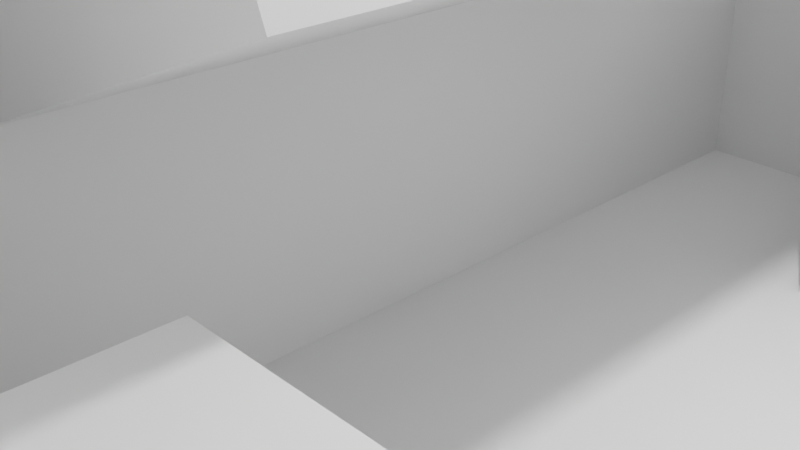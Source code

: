 # Source: Nigersaurus.blend  (saved by Blender 2.91.10; exported with 4.5.12 LTS)
import bpy
from mathutils import Matrix  # noqa: F401  (used for matrix-valued properties, if any)

bpy.ops.wm.read_factory_settings(use_empty=True)
scene = bpy.context.scene
scene.name = 'Scene'

# ---- collections
col_collection = bpy.data.collections.new('Collection'); scene.collection.children.link(col_collection)

# ---- world
world_world = bpy.data.worlds.new('World'); scene.world = world_world
world_world.use_nodes = True; world_world.node_tree.nodes.clear()
_N = world_world.node_tree.nodes; _L = world_world.node_tree.links
n0 = _N.new('ShaderNodeOutputWorld'); n0.name = 'World Output'; n0.location = (300, 300)
n1 = _N.new('ShaderNodeBackground'); n1.name = 'Background'; n1.location = (10, 300)
n1.inputs[0].default_value = (0.05088, 0.05088, 0.05088, 1.0)
_L.new(n1.outputs[0], n0.inputs[0])
n0.is_active_output = True
world_world.color = (0.05088, 0.05088, 0.05088)
world_world.use_sun_shadow = False
world_world.sun_shadow_jitter_overblur = 0.0

# ---- cameras
cam_camera = bpy.data.cameras.new('Camera')
cam_camera.clip_end = 100.0
cam_camera.ortho_scale = 7.314

# ---- lights
light_light = bpy.data.lights.new('Light', 'POINT')
light_light.transmission_factor = 0.0
light_light.energy = 1000.0
light_light.shadow_soft_size = 0.1
light_light.shadow_maximum_resolution = 0.006
light_light.use_absolute_resolution = True

# ---- meshes
me_w_rfel = bpy.data.meshes.new('Würfel')
me_w_rfel.from_pydata([(5.0, -3.0, 0.0), (5.0, -3.0, 5.0), (5.0, 1.0, 0.0), (5.0, 1.0, 5.0), (13.0, -3.0, 0.0), (13.0, -3.0, 5.0), (13.0, 1.0, 0.0), (13.0, 1.0, 5.0)], [], [(0, 1, 3, 2), (2, 3, 7, 6), (6, 7, 5, 4), (4, 5, 1, 0), (2, 6, 4, 0), (7, 3, 1, 5)])
_uv = me_w_rfel.uv_layers.new(name='UV-Map')
_uv.uv.foreach_set('vector', [0.09375, 0.2891, 0.09375, 0.3281, 0.0625, 0.3281, 0.0625, 0.2891, 0.0625, 0.2891, 0.0625, 0.3281, 0.0, 0.3281, 0.0, 0.2891, 0.1875, 0.2891, 0.1875, 0.3281, 0.1562, 0.3281, 0.1562, 0.2891, 0.1562, 0.2891, 0.1562, 0.3281, 0.09375, 0.3281, 0.09375, 0.2891, 0.09375, 0.3281, 0.09375, 0.3906, 0.125, 0.3906, 0.125, 0.3281, 0.0625, 0.3906, 0.0625, 0.3281, 0.09375, 0.3281, 0.09375, 0.3906])
me_w_rfel.use_remesh_fix_poles = True
me_w_rfel.use_remesh_preserve_attributes = False
me_w_rfel.use_mirror_vertex_groups = False
me_w_rfel.update()
me_w_rfel_001 = bpy.data.meshes.new('Würfel.001')
me_w_rfel_001.from_pydata([(4.0, -5.0, 0.0), (4.0, -5.0, 1.0), (4.0, 1.0, 0.0), (4.0, 1.0, 1.0), (10.0, -5.0, 0.0), (10.0, -5.0, 1.0), (10.0, 1.0, 0.0), (10.0, 1.0, 1.0)], [], [(0, 1, 3, 2), (2, 3, 7, 6), (6, 7, 5, 4), (4, 5, 1, 0), (2, 6, 4, 0), (7, 3, 1, 5)])
_uv = me_w_rfel_001.uv_layers.new(name='UV-Map')
_uv.uv.foreach_set('vector', [0.3906, 0.4141, 0.3906, 0.4219, 0.3438, 0.4219, 0.3438, 0.4141, 0.3438, 0.4141, 0.3438, 0.4219, 0.2969, 0.4219, 0.2969, 0.4141, 0.4844, 0.4141, 0.4844, 0.4219, 0.4375, 0.4219, 0.4375, 0.4141, 0.4375, 0.4141, 0.4375, 0.4219, 0.3906, 0.4219, 0.3906, 0.4141, 0.3906, 0.4219, 0.3906, 0.4688, 0.4375, 0.4688, 0.4375, 0.4219, 0.3438, 0.4688, 0.3438, 0.4219, 0.3906, 0.4219, 0.3906, 0.4688])
me_w_rfel_001.use_remesh_fix_poles = True
me_w_rfel_001.use_remesh_preserve_attributes = False
me_w_rfel_001.use_mirror_vertex_groups = False
me_w_rfel_001.update()
me_w_rfel_002 = bpy.data.meshes.new('Würfel.002')
me_w_rfel_002.from_pydata([(5.0, -5.0, 0.0), (5.0, -5.0, 2.0), (5.0, 1.0, 0.0), (5.0, 1.0, 2.0), (11.0, -5.0, 0.0), (11.0, -5.0, 2.0), (11.0, 1.0, 0.0), (11.0, 1.0, 2.0)], [], [(0, 1, 3, 2), (2, 3, 7, 6), (6, 7, 5, 4), (4, 5, 1, 0), (2, 6, 4, 0), (7, 3, 1, 5)])
_uv = me_w_rfel_002.uv_layers.new(name='UV-Map')
_uv.uv.foreach_set('vector', [0.3438, 0.6406, 0.3438, 0.6562, 0.2969, 0.6562, 0.2969, 0.6406, 0.2969, 0.6406, 0.2969, 0.6562, 0.25, 0.6562, 0.25, 0.6406, 0.4375, 0.6406, 0.4375, 0.6562, 0.3906, 0.6562, 0.3906, 0.6406, 0.3906, 0.6406, 0.3906, 0.6562, 0.3438, 0.6562, 0.3438, 0.6406, 0.3438, 0.6562, 0.3438, 0.7031, 0.3906, 0.7031, 0.3906, 0.6562, 0.2969, 0.7031, 0.2969, 0.6562, 0.3438, 0.6562, 0.3438, 0.7031])
me_w_rfel_002.use_remesh_fix_poles = True
me_w_rfel_002.use_remesh_preserve_attributes = False
me_w_rfel_002.use_mirror_vertex_groups = False
me_w_rfel_002.update()
me_w_rfel_003 = bpy.data.meshes.new('Würfel.003')
me_w_rfel_003.from_pydata([(2.0, -3.0, -1.0), (2.0, -3.0, 4.0), (2.0, 1.0, -1.0), (2.0, 1.0, 4.0), (13.0, -3.0, -1.0), (13.0, -3.0, 4.0), (13.0, 1.0, -1.0), (13.0, 1.0, 4.0)], [], [(0, 1, 3, 2), (2, 3, 7, 6), (6, 7, 5, 4), (4, 5, 1, 0), (2, 6, 4, 0), (7, 3, 1, 5)])
_uv = me_w_rfel_003.uv_layers.new(name='UV-Map')
_uv.uv.foreach_set('vector', [0.625, 0.3672, 0.625, 0.4062, 0.5938, 0.4062, 0.5938, 0.3672, 0.5938, 0.3672, 0.5938, 0.4062, 0.5078, 0.4062, 0.5078, 0.3672, 0.7422, 0.3672, 0.7422, 0.4062, 0.7109, 0.4062, 0.7109, 0.3672, 0.7109, 0.3672, 0.7109, 0.4062, 0.625, 0.4062, 0.625, 0.3672, 0.625, 0.4062, 0.625, 0.4922, 0.6562, 0.4922, 0.6562, 0.4062, 0.5938, 0.4922, 0.5938, 0.4062, 0.625, 0.4062, 0.625, 0.4922])
me_w_rfel_003.use_remesh_fix_poles = True
me_w_rfel_003.use_remesh_preserve_attributes = False
me_w_rfel_003.use_mirror_vertex_groups = False
me_w_rfel_003.update()
me_w_rfel_004 = bpy.data.meshes.new('Würfel.004')
me_w_rfel_004.from_pydata([(0.0, -4.0, -1.0), (0.0, -4.0, 4.0), (0.0, 2.0, -1.0), (0.0, 2.0, 4.0), (11.0, -4.0, -1.0), (11.0, -4.0, 4.0), (11.0, 2.0, -1.0), (11.0, 2.0, 4.0)], [], [(0, 1, 3, 2), (2, 3, 7, 6), (6, 7, 5, 4), (4, 5, 1, 0), (2, 6, 4, 0), (7, 3, 1, 5)])
_uv = me_w_rfel_004.uv_layers.new(name='UV-Map')
_uv.uv.foreach_set('vector', [0.1328, 0.3906, 0.1328, 0.4297, 0.08594, 0.4297, 0.08594, 0.3906, 0.08594, 0.3906, 0.08594, 0.4297, 0.0, 0.4297, 0.0, 0.3906, 0.2656, 0.3906, 0.2656, 0.4297, 0.2188, 0.4297, 0.2188, 0.3906, 0.2188, 0.3906, 0.2188, 0.4297, 0.1328, 0.4297, 0.1328, 0.3906, 0.1328, 0.4297, 0.1328, 0.5156, 0.1797, 0.5156, 0.1797, 0.4297, 0.08594, 0.5156, 0.08594, 0.4297, 0.1328, 0.4297, 0.1328, 0.5156])
me_w_rfel_004.use_remesh_fix_poles = True
me_w_rfel_004.use_remesh_preserve_attributes = False
me_w_rfel_004.use_mirror_vertex_groups = False
me_w_rfel_004.update()
me_w_rfel_005 = bpy.data.meshes.new('Würfel.005')
me_w_rfel_005.from_pydata([(0.0, -5.0, -2.0), (0.0, -5.0, 5.0), (0.0, 3.0, -2.0), (0.0, 3.0, 5.0), (11.0, -5.0, -2.0), (11.0, -5.0, 5.0), (11.0, 3.0, -2.0), (11.0, 3.0, 5.0)], [], [(0, 1, 3, 2), (2, 3, 7, 6), (6, 7, 5, 4), (4, 5, 1, 0), (2, 6, 4, 0), (7, 3, 1, 5)])
_uv = me_w_rfel_005.uv_layers.new(name='UV-Map')
_uv.uv.foreach_set('vector', [0.6172, 0.5625, 0.6172, 0.6172, 0.5547, 0.6172, 0.5547, 0.5625, 0.5547, 0.5625, 0.5547, 0.6172, 0.4688, 0.6172, 0.4688, 0.5625, 0.7656, 0.5625, 0.7656, 0.6172, 0.7031, 0.6172, 0.7031, 0.5625, 0.7031, 0.5625, 0.7031, 0.6172, 0.6172, 0.6172, 0.6172, 0.5625, 0.6172, 0.6172, 0.6172, 0.7031, 0.6797, 0.7031, 0.6797, 0.6172, 0.5547, 0.7031, 0.5547, 0.6172, 0.6172, 0.6172, 0.6172, 0.7031])
me_w_rfel_005.use_remesh_fix_poles = True
me_w_rfel_005.use_remesh_preserve_attributes = False
me_w_rfel_005.use_mirror_vertex_groups = False
me_w_rfel_005.update()
me_w_rfel_006 = bpy.data.meshes.new('Würfel.006')
me_w_rfel_006.from_pydata([(0.0, -8.0, -11.0), (0.0, -8.0, 1.0), (0.0, 6.0, -11.0), (0.0, 6.0, 1.0), (26.0, -8.0, -11.0), (26.0, -8.0, 1.0), (26.0, 6.0, -11.0), (26.0, 6.0, 1.0)], [], [(0, 1, 3, 2), (2, 3, 7, 6), (6, 7, 5, 4), (4, 5, 1, 0), (2, 6, 4, 0), (7, 3, 1, 5)])
_uv = me_w_rfel_006.uv_layers.new(name='UV-Map')
_uv.uv.foreach_set('vector', [0.3125, 0.7031, 0.3125, 0.7969, 0.2031, 0.7969, 0.2031, 0.7031, 0.2031, 0.7031, 0.2031, 0.7969, 0.0, 0.7969, 0.0, 0.7031, 0.625, 0.7031, 0.625, 0.7969, 0.5156, 0.7969, 0.5156, 0.7031, 0.5156, 0.7031, 0.5156, 0.7969, 0.3125, 0.7969, 0.3125, 0.7031, 0.3125, 0.7969, 0.3125, 1.0, 0.4219, 1.0, 0.4219, 0.7969, 0.2031, 1.0, 0.2031, 0.7969, 0.3125, 0.7969, 0.3125, 1.0])
me_w_rfel_006.use_remesh_fix_poles = True
me_w_rfel_006.use_remesh_preserve_attributes = False
me_w_rfel_006.use_mirror_vertex_groups = False
me_w_rfel_006.update()
me_w_rfel_007 = bpy.data.meshes.new('Würfel.007')
me_w_rfel_007.from_pydata([(-10.0, -5.0, -8.0), (-10.0, -5.0, 0.0), (-10.0, 3.0, -8.0), (-10.0, 3.0, 0.0), (6.0, -5.0, -8.0), (6.0, -5.0, 0.0), (6.0, 3.0, -8.0), (6.0, 3.0, 0.0)], [], [(0, 1, 3, 2), (2, 3, 7, 6), (6, 7, 5, 4), (4, 5, 1, 0), (2, 6, 4, 0), (7, 3, 1, 5)])
_uv = me_w_rfel_007.uv_layers.new(name='UV-Map')
_uv.uv.foreach_set('vector', [0.1875, 0.5156, 0.1875, 0.5781, 0.125, 0.5781, 0.125, 0.5156, 0.125, 0.5156, 0.125, 0.5781, 0.0, 0.5781, 0.0, 0.5156, 0.375, 0.5156, 0.375, 0.5781, 0.3125, 0.5781, 0.3125, 0.5156, 0.3125, 0.5156, 0.3125, 0.5781, 0.1875, 0.5781, 0.1875, 0.5156, 0.1875, 0.5781, 0.1875, 0.7031, 0.25, 0.7031, 0.25, 0.5781, 0.125, 0.7031, 0.125, 0.5781, 0.1875, 0.5781, 0.1875, 0.7031])
me_w_rfel_007.use_remesh_fix_poles = True
me_w_rfel_007.use_remesh_preserve_attributes = False
me_w_rfel_007.use_mirror_vertex_groups = False
me_w_rfel_007.update()
me_w_rfel_008 = bpy.data.meshes.new('Würfel.008')
me_w_rfel_008.from_pydata([(-22.0, -4.0, -7.0), (-22.0, -4.0, -1.0), (-22.0, 2.0, -7.0), (-22.0, 2.0, -1.0), (-6.0, -4.0, -7.0), (-6.0, -4.0, -1.0), (-6.0, 2.0, -7.0), (-6.0, 2.0, -1.0)], [], [(0, 1, 3, 2), (2, 3, 7, 6), (6, 7, 5, 4), (4, 5, 1, 0), (2, 6, 4, 0), (7, 3, 1, 5)])
_uv = me_w_rfel_008.uv_layers.new(name='UV-Map')
_uv.uv.foreach_set('vector', [0.4219, 0.4688, 0.4219, 0.5156, 0.375, 0.5156, 0.375, 0.4688, 0.375, 0.4688, 0.375, 0.5156, 0.25, 0.5156, 0.25, 0.4688, 0.5938, 0.4688, 0.5938, 0.5156, 0.5469, 0.5156, 0.5469, 0.4688, 0.5469, 0.4688, 0.5469, 0.5156, 0.4219, 0.5156, 0.4219, 0.4688, 0.4219, 0.5156, 0.4219, 0.6406, 0.4688, 0.6406, 0.4688, 0.5156, 0.375, 0.6406, 0.375, 0.5156, 0.4219, 0.5156, 0.4219, 0.6406])
me_w_rfel_008.use_remesh_fix_poles = True
me_w_rfel_008.use_remesh_preserve_attributes = False
me_w_rfel_008.use_mirror_vertex_groups = False
me_w_rfel_008.update()
me_w_rfel_009 = bpy.data.meshes.new('Würfel.009')
me_w_rfel_009.from_pydata([(-33.0, -3.0, -6.0), (-33.0, -3.0, -2.0), (-33.0, 1.0, -6.0), (-33.0, 1.0, -2.0), (-17.0, -3.0, -6.0), (-17.0, -3.0, -2.0), (-17.0, 1.0, -6.0), (-17.0, 1.0, -2.0)], [], [(0, 1, 3, 2), (2, 3, 7, 6), (6, 7, 5, 4), (4, 5, 1, 0), (2, 6, 4, 0), (7, 3, 1, 5)])
_uv = me_w_rfel_009.uv_layers.new(name='UV-Map')
_uv.uv.foreach_set('vector', [0.5781, 0.8438, 0.5781, 0.875, 0.5469, 0.875, 0.5469, 0.8438, 0.5469, 0.8438, 0.5469, 0.875, 0.4219, 0.875, 0.4219, 0.8438, 0.7344, 0.8438, 0.7344, 0.875, 0.7031, 0.875, 0.7031, 0.8438, 0.7031, 0.8438, 0.7031, 0.875, 0.5781, 0.875, 0.5781, 0.8438, 0.5781, 0.875, 0.5781, 1.0, 0.6094, 1.0, 0.6094, 0.875, 0.5469, 1.0, 0.5469, 0.875, 0.5781, 0.875, 0.5781, 1.0])
me_w_rfel_009.use_remesh_fix_poles = True
me_w_rfel_009.use_remesh_preserve_attributes = False
me_w_rfel_009.use_mirror_vertex_groups = False
me_w_rfel_009.update()
me_w_rfel_010 = bpy.data.meshes.new('Würfel.010')
me_w_rfel_010.from_pydata([(-41.0, -2.0, -5.0), (-41.0, -2.0, -3.0), (-41.0, 0.0, -5.0), (-41.0, 0.0, -3.0), (-28.0, -2.0, -5.0), (-28.0, -2.0, -3.0), (-28.0, 0.0, -5.0), (-28.0, 0.0, -3.0)], [], [(0, 1, 3, 2), (2, 3, 7, 6), (6, 7, 5, 4), (4, 5, 1, 0), (2, 6, 4, 0), (7, 3, 1, 5)])
_uv = me_w_rfel_010.uv_layers.new(name='UV-Map')
_uv.uv.foreach_set('vector', [0.2812, 0.3516, 0.2812, 0.3672, 0.2656, 0.3672, 0.2656, 0.3516, 0.2656, 0.3516, 0.2656, 0.3672, 0.1641, 0.3672, 0.1641, 0.3516, 0.3984, 0.3516, 0.3984, 0.3672, 0.3828, 0.3672, 0.3828, 0.3516, 0.3828, 0.3516, 0.3828, 0.3672, 0.2812, 0.3672, 0.2812, 0.3516, 0.2812, 0.3672, 0.2812, 0.4688, 0.2969, 0.4688, 0.2969, 0.3672, 0.2656, 0.4688, 0.2656, 0.3672, 0.2812, 0.3672, 0.2812, 0.4688])
me_w_rfel_010.use_remesh_fix_poles = True
me_w_rfel_010.use_remesh_preserve_attributes = False
me_w_rfel_010.use_mirror_vertex_groups = False
me_w_rfel_010.update()
me_w_rfel_011 = bpy.data.meshes.new('Würfel.011')
me_w_rfel_011.from_pydata([(-4.0, -3.0, 0.0), (-4.0, -3.0, 13.0), (-4.0, 1.0, 0.0), (-4.0, 1.0, 13.0), (1.0, -3.0, 0.0), (1.0, -3.0, 13.0), (1.0, 1.0, 0.0), (1.0, 1.0, 13.0)], [], [(0, 1, 3, 2), (2, 3, 7, 6), (6, 7, 5, 4), (4, 5, 1, 0), (2, 6, 4, 0), (7, 3, 1, 5)])
_uv = me_w_rfel_011.uv_layers.new(name='UV-Map')
_uv.uv.foreach_set('vector', [0.625, 0.2266, 0.625, 0.3281, 0.5938, 0.3281, 0.5938, 0.2266, 0.5938, 0.2266, 0.5938, 0.3281, 0.5547, 0.3281, 0.5547, 0.2266, 0.6953, 0.2266, 0.6953, 0.3281, 0.6641, 0.3281, 0.6641, 0.2266, 0.6641, 0.2266, 0.6641, 0.3281, 0.625, 0.3281, 0.625, 0.2266, 0.625, 0.3281, 0.625, 0.3672, 0.6562, 0.3672, 0.6562, 0.3281, 0.5938, 0.3672, 0.5938, 0.3281, 0.625, 0.3281, 0.625, 0.3672])
me_w_rfel_011.use_remesh_fix_poles = True
me_w_rfel_011.use_remesh_preserve_attributes = False
me_w_rfel_011.use_mirror_vertex_groups = False
me_w_rfel_011.update()
me_w_rfel_012 = bpy.data.meshes.new('Würfel.012')
me_w_rfel_012.from_pydata([(-4.0, -3.0, 0.0), (-4.0, -3.0, 17.0), (-4.0, 1.0, 0.0), (-4.0, 1.0, 17.0), (2.0, -3.0, 0.0), (2.0, -3.0, 17.0), (2.0, 1.0, 0.0), (2.0, 1.0, 17.0)], [], [(0, 1, 3, 2), (2, 3, 7, 6), (6, 7, 5, 4), (4, 5, 1, 0), (2, 6, 4, 0), (7, 3, 1, 5)])
_uv = me_w_rfel_012.uv_layers.new(name='UV-Map')
_uv.uv.foreach_set('vector', [0.4766, 0.2344, 0.4766, 0.3672, 0.4453, 0.3672, 0.4453, 0.2344, 0.4453, 0.2344, 0.4453, 0.3672, 0.3984, 0.3672, 0.3984, 0.2344, 0.5547, 0.2344, 0.5547, 0.3672, 0.5234, 0.3672, 0.5234, 0.2344, 0.5234, 0.2344, 0.5234, 0.3672, 0.4766, 0.3672, 0.4766, 0.2344, 0.4766, 0.3672, 0.4766, 0.4141, 0.5078, 0.4141, 0.5078, 0.3672, 0.4453, 0.4141, 0.4453, 0.3672, 0.4766, 0.3672, 0.4766, 0.4141])
me_w_rfel_012.use_remesh_fix_poles = True
me_w_rfel_012.use_remesh_preserve_attributes = False
me_w_rfel_012.use_mirror_vertex_groups = False
me_w_rfel_012.update()
me_w_rfel_013 = bpy.data.meshes.new('Würfel.013')
me_w_rfel_013.from_pydata([(-4.0, -3.0, 0.0), (-4.0, -3.0, 17.0), (-4.0, 1.0, 0.0), (-4.0, 1.0, 17.0), (2.0, -3.0, 0.0), (2.0, -3.0, 17.0), (2.0, 1.0, 0.0), (2.0, 1.0, 17.0)], [], [(0, 1, 3, 2), (2, 3, 7, 6), (6, 7, 5, 4), (4, 5, 1, 0), (2, 6, 4, 0), (7, 3, 1, 5)])
_uv = me_w_rfel_013.uv_layers.new(name='UV-Map')
_uv.uv.foreach_set('vector', [0.07812, 0.8203, 0.07812, 0.9531, 0.04688, 0.9531, 0.04688, 0.8203, 0.04688, 0.8203, 0.04688, 0.9531, 0.0, 0.9531, 0.0, 0.8203, 0.1562, 0.8203, 0.1562, 0.9531, 0.125, 0.9531, 0.125, 0.8203, 0.125, 0.8203, 0.125, 0.9531, 0.07812, 0.9531, 0.07812, 0.8203, 0.07812, 0.9531, 0.07812, 1.0, 0.1094, 1.0, 0.1094, 0.9531, 0.04688, 1.0, 0.04688, 0.9531, 0.07812, 0.9531, 0.07812, 1.0])
me_w_rfel_013.use_remesh_fix_poles = True
me_w_rfel_013.use_remesh_preserve_attributes = False
me_w_rfel_013.use_mirror_vertex_groups = False
me_w_rfel_013.update()
me_w_rfel_014 = bpy.data.meshes.new('Würfel.014')
me_w_rfel_014.from_pydata([(-4.0, -3.0, 0.0), (-4.0, -3.0, 13.0), (-4.0, 1.0, 0.0), (-4.0, 1.0, 13.0), (1.0, -3.0, 0.0), (1.0, -3.0, 13.0), (1.0, 1.0, 0.0), (1.0, 1.0, 13.0)], [], [(0, 1, 3, 2), (2, 3, 7, 6), (6, 7, 5, 4), (4, 5, 1, 0), (2, 6, 4, 0), (7, 3, 1, 5)])
_uv = me_w_rfel_014.uv_layers.new(name='UV-Map')
_uv.uv.foreach_set('vector', [0.6953, 0.7031, 0.6953, 0.8047, 0.6641, 0.8047, 0.6641, 0.7031, 0.6641, 0.7031, 0.6641, 0.8047, 0.625, 0.8047, 0.625, 0.7031, 0.7656, 0.7031, 0.7656, 0.8047, 0.7344, 0.8047, 0.7344, 0.7031, 0.7344, 0.7031, 0.7344, 0.8047, 0.6953, 0.8047, 0.6953, 0.7031, 0.6953, 0.8047, 0.6953, 0.8438, 0.7266, 0.8438, 0.7266, 0.8047, 0.6641, 0.8438, 0.6641, 0.8047, 0.6953, 0.8047, 0.6953, 0.8438])
me_w_rfel_014.use_remesh_fix_poles = True
me_w_rfel_014.use_remesh_preserve_attributes = False
me_w_rfel_014.use_mirror_vertex_groups = False
me_w_rfel_014.update()
me_w_rfel_015 = bpy.data.meshes.new('Würfel.015')
me_w_rfel_015.from_pydata([(-2.0, -1.0, 0.0), (-2.0, -1.0, 2.0), (-2.0, 3.0, 0.0), (-2.0, 3.0, 2.0), (1.0, -1.0, 0.0), (1.0, -1.0, 2.0), (1.0, 3.0, 0.0), (1.0, 3.0, 2.0)], [], [(0, 1, 3, 2), (2, 3, 7, 6), (6, 7, 5, 4), (4, 5, 1, 0), (2, 6, 4, 0), (7, 3, 1, 5)])
_uv = me_w_rfel_015.uv_layers.new(name='UV-Map')
_uv.uv.foreach_set('vector', [0.4453, 0.6641, 0.4453, 0.6797, 0.4141, 0.6797, 0.4141, 0.6641, 0.4141, 0.6641, 0.4141, 0.6797, 0.3906, 0.6797, 0.3906, 0.6641, 0.5, 0.6641, 0.5, 0.6797, 0.4688, 0.6797, 0.4688, 0.6641, 0.4688, 0.6641, 0.4688, 0.6797, 0.4453, 0.6797, 0.4453, 0.6641, 0.4453, 0.6797, 0.4453, 0.7031, 0.4766, 0.7031, 0.4766, 0.6797, 0.4141, 0.7031, 0.4141, 0.6797, 0.4453, 0.6797, 0.4453, 0.7031])
me_w_rfel_015.use_remesh_fix_poles = True
me_w_rfel_015.use_remesh_preserve_attributes = False
me_w_rfel_015.use_mirror_vertex_groups = False
me_w_rfel_015.update()
me_w_rfel_016 = bpy.data.meshes.new('Würfel.016')
me_w_rfel_016.from_pydata([(-3.0, -1.0, 0.0), (-3.0, -1.0, 2.0), (-3.0, 3.0, 0.0), (-3.0, 3.0, 2.0), (1.0, -1.0, 0.0), (1.0, -1.0, 2.0), (1.0, 3.0, 0.0), (1.0, 3.0, 2.0)], [], [(0, 1, 3, 2), (2, 3, 7, 6), (6, 7, 5, 4), (4, 5, 1, 0), (2, 6, 4, 0), (7, 3, 1, 5)])
_uv = me_w_rfel_016.uv_layers.new(name='UV-Map')
_uv.uv.foreach_set('vector', [0.0625, 0.6094, 0.0625, 0.625, 0.03125, 0.625, 0.03125, 0.6094, 0.03125, 0.6094, 0.03125, 0.625, 0.0, 0.625, 0.0, 0.6094, 0.125, 0.6094, 0.125, 0.625, 0.09375, 0.625, 0.09375, 0.6094, 0.09375, 0.6094, 0.09375, 0.625, 0.0625, 0.625, 0.0625, 0.6094, 0.0625, 0.625, 0.0625, 0.6562, 0.09375, 0.6562, 0.09375, 0.625, 0.03125, 0.6562, 0.03125, 0.625, 0.0625, 0.625, 0.0625, 0.6562])
me_w_rfel_016.use_remesh_fix_poles = True
me_w_rfel_016.use_remesh_preserve_attributes = False
me_w_rfel_016.use_mirror_vertex_groups = False
me_w_rfel_016.update()
me_w_rfel_017 = bpy.data.meshes.new('Würfel.017')
me_w_rfel_017.from_pydata([(-3.0, -1.0, 0.0), (-3.0, -1.0, 2.0), (-3.0, 3.0, 0.0), (-3.0, 3.0, 2.0), (1.0, -1.0, 0.0), (1.0, -1.0, 2.0), (1.0, 3.0, 0.0), (1.0, 3.0, 2.0)], [], [(0, 1, 3, 2), (2, 3, 7, 6), (6, 7, 5, 4), (4, 5, 1, 0), (2, 6, 4, 0), (7, 3, 1, 5)])
_uv = me_w_rfel_017.uv_layers.new(name='UV-Map')
_uv.uv.foreach_set('vector', [0.0625, 0.6562, 0.0625, 0.6719, 0.03125, 0.6719, 0.03125, 0.6562, 0.03125, 0.6562, 0.03125, 0.6719, 0.0, 0.6719, 0.0, 0.6562, 0.125, 0.6562, 0.125, 0.6719, 0.09375, 0.6719, 0.09375, 0.6562, 0.09375, 0.6562, 0.09375, 0.6719, 0.0625, 0.6719, 0.0625, 0.6562, 0.0625, 0.6719, 0.0625, 0.7031, 0.09375, 0.7031, 0.09375, 0.6719, 0.03125, 0.7031, 0.03125, 0.6719, 0.0625, 0.6719, 0.0625, 0.7031])
me_w_rfel_017.use_remesh_fix_poles = True
me_w_rfel_017.use_remesh_preserve_attributes = False
me_w_rfel_017.use_mirror_vertex_groups = False
me_w_rfel_017.update()
me_w_rfel_018 = bpy.data.meshes.new('Würfel.018')
me_w_rfel_018.from_pydata([(-2.0, -1.0, 0.0), (-2.0, -1.0, 2.0), (-2.0, 3.0, 0.0), (-2.0, 3.0, 2.0), (1.0, -1.0, 0.0), (1.0, -1.0, 2.0), (1.0, 3.0, 0.0), (1.0, 3.0, 2.0)], [], [(0, 1, 3, 2), (2, 3, 7, 6), (6, 7, 5, 4), (4, 5, 1, 0), (2, 6, 4, 0), (7, 3, 1, 5)])
_uv = me_w_rfel_018.uv_layers.new(name='UV-Map')
_uv.uv.foreach_set('vector', [0.3047, 0.6016, 0.3047, 0.6172, 0.2734, 0.6172, 0.2734, 0.6016, 0.2734, 0.6016, 0.2734, 0.6172, 0.25, 0.6172, 0.25, 0.6016, 0.3594, 0.6016, 0.3594, 0.6172, 0.3281, 0.6172, 0.3281, 0.6016, 0.3281, 0.6016, 0.3281, 0.6172, 0.3047, 0.6172, 0.3047, 0.6016, 0.3047, 0.6172, 0.3047, 0.6406, 0.3359, 0.6406, 0.3359, 0.6172, 0.2734, 0.6406, 0.2734, 0.6172, 0.3047, 0.6172, 0.3047, 0.6406])
me_w_rfel_018.use_remesh_fix_poles = True
me_w_rfel_018.use_remesh_preserve_attributes = False
me_w_rfel_018.use_mirror_vertex_groups = False
me_w_rfel_018.update()

# ---- objects
ob_cube_001 = bpy.data.objects.new('cube.001', me_w_rfel)
ob_cube_002 = bpy.data.objects.new('cube.002', me_w_rfel_001)
ob_cube_003 = bpy.data.objects.new('cube.003', me_w_rfel_002)
ob_cube_004 = bpy.data.objects.new('cube.004', me_w_rfel_003)
ob_cube_005 = bpy.data.objects.new('cube.005', me_w_rfel_004)
ob_cube_006 = bpy.data.objects.new('cube.006', me_w_rfel_005)
ob_cube_007 = bpy.data.objects.new('cube.007', me_w_rfel_006)
ob_cube_008 = bpy.data.objects.new('cube.008', me_w_rfel_007)
ob_cube_009 = bpy.data.objects.new('cube.009', me_w_rfel_008)
ob_cube_010 = bpy.data.objects.new('cube.010', me_w_rfel_009)
ob_cube_011 = bpy.data.objects.new('cube.011', me_w_rfel_010)
ob_cube_012 = bpy.data.objects.new('cube.012', me_w_rfel_011)
ob_cube_013 = bpy.data.objects.new('cube.013', me_w_rfel_012)
ob_cube_014 = bpy.data.objects.new('cube.014', me_w_rfel_013)
ob_cube_015 = bpy.data.objects.new('cube.015', me_w_rfel_014)
ob_cube_016 = bpy.data.objects.new('cube.016', me_w_rfel_015)
ob_cube_017 = bpy.data.objects.new('cube.017', me_w_rfel_016)
ob_cube_018 = bpy.data.objects.new('cube.018', me_w_rfel_017)
ob_cube = bpy.data.objects.new('cube', me_w_rfel_018)
ob_light = bpy.data.objects.new('Light', light_light)
ob_camera = bpy.data.objects.new('Camera', cam_camera)

# ---- transforms, parenting, visibility, modifiers, constraints
ob_cube_001.location = (0.8804, 35.17, 6.56)
ob_cube_001.rotation_euler = (0.0, -0.3927, -1.571)
ob_cube_001.scale = (0.8791, 0.8791, 0.8791)
ob_cube_001.lineart.crease_threshold = 0.0
ob_cube_002.location = (1.709, 34.81, 4.58)
ob_cube_002.rotation_euler = (0.0, -0.7854, -1.571)
ob_cube_002.scale = (0.821, 0.821, 0.821)
ob_cube_002.lineart.crease_threshold = 0.0
ob_cube_003.location = (1.709, 35.92, 4.592)
ob_cube_003.rotation_euler = (0.0, -0.7854, -1.571)
ob_cube_003.scale = (0.821, 0.821, 0.821)
ob_cube_003.lineart.crease_threshold = 0.0
ob_cube_004.location = (0.8245, 29.47, 11.12)
ob_cube_004.rotation_euler = (0.0, 0.1742, -1.571)
ob_cube_004.scale = (0.7863, 0.7863, 0.7863)
ob_cube_004.lineart.crease_threshold = 0.0
ob_cube_005.location = (0.884, 20.94, 9.309)
ob_cube_005.rotation_euler = (0.0, -0.1917, -1.571)
ob_cube_005.scale = (0.821, 0.821, 0.821)
ob_cube_005.lineart.crease_threshold = 0.0
ob_cube_006.location = (0.8821, 13.64, 10.34)
ob_cube_006.rotation_euler = (0.0, -0.3927, -1.571)
ob_cube_006.scale = (0.821, 0.821, 0.821)
ob_cube_006.lineart.crease_threshold = 0.0
ob_cube_007.location = (0.8804, 7.898, 17.3)
ob_cube_007.rotation_euler = (0.0, -0.0, -1.571)
ob_cube_007.scale = (0.821, 0.821, 0.821)
ob_cube_007.lineart.crease_threshold = 0.0
ob_cube_008.location = (0.8726, -18.4, 17.3)
ob_cube_008.rotation_euler = (0.0, -0.0, -1.571)
ob_cube_008.scale = (0.821, 0.821, 0.821)
ob_cube_008.lineart.crease_threshold = 0.0
ob_cube_009.location = (0.8669, -38.04, 11.92)
ob_cube_009.rotation_euler = (0.0, 0.3245, -1.571)
ob_cube_009.scale = (0.821, 0.821, 0.821)
ob_cube_009.lineart.crease_threshold = 0.0
ob_cube_010.location = (0.8615, -56.5, 15.96)
ob_cube_010.rotation_euler = (0.0, -0.09028, -1.571)
ob_cube_010.scale = (0.821, 0.821, 0.821)
ob_cube_010.lineart.crease_threshold = 0.0
ob_cube_011.location = (0.8567, -72.54, 22.11)
ob_cube_011.rotation_euler = (0.0, -0.2421, -1.571)
ob_cube_011.scale = (0.821, 0.821, 0.821)
ob_cube_011.lineart.crease_threshold = 0.0
ob_cube_012.location = (-4.047, 2.152, 0.06006)
ob_cube_012.rotation_euler = (0.0, -0.0, -1.571)
ob_cube_012.scale = (0.821, 0.821, 0.821)
ob_cube_012.lineart.crease_threshold = 0.0
ob_cube_013.location = (-4.051, -10.16, 0.06006)
ob_cube_013.rotation_euler = (0.0, -0.0, -1.571)
ob_cube_013.scale = (0.821, 0.821, 0.821)
ob_cube_013.lineart.crease_threshold = 0.0
ob_cube_014.location = (5.801, -10.17, 0.06006)
ob_cube_014.rotation_euler = (0.0, -0.0, -1.571)
ob_cube_014.scale = (0.821, 0.821, 0.821)
ob_cube_014.lineart.crease_threshold = 0.0
ob_cube_015.location = (5.805, 2.15, 0.06006)
ob_cube_015.rotation_euler = (0.0, -0.0, -1.571)
ob_cube_015.scale = (0.821, 0.821, 0.821)
ob_cube_015.lineart.crease_threshold = 0.0
ob_cube_016.location = (-5.688, 5.437, 0.06006)
ob_cube_016.rotation_euler = (0.0, -0.0, -1.571)
ob_cube_016.scale = (0.8619, 0.8619, 0.8619)
ob_cube_016.lineart.crease_threshold = 0.0
ob_cube_017.location = (-5.692, -6.878, 0.06006)
ob_cube_017.rotation_euler = (0.0, -0.0, -1.571)
ob_cube_017.scale = (0.8683, 0.8683, 0.8683)
ob_cube_017.lineart.crease_threshold = 0.0
ob_cube_018.location = (4.16, -6.881, 0.06006)
ob_cube_018.rotation_euler = (0.0, -0.0, -1.571)
ob_cube_018.scale = (0.8643, 0.8643, 0.8643)
ob_cube_018.lineart.crease_threshold = 0.0
ob_cube.location = (4.164, 5.434, 0.06006)
ob_cube.rotation_euler = (0.0, -0.0, -1.571)
ob_cube.scale = (0.8445, 0.8445, 0.8445)
ob_cube.lineart.crease_threshold = 0.0
ob_light.location = (0.8837, 4.091, 14.28)
ob_light.rotation_euler = (0.6503, 0.05522, 0.2953)
ob_light.scale = (0.821, 0.821, 0.821)
ob_light.lock_rotations_4d = False
ob_light.empty_display_type = 'ARROWS'
ob_light.color = (0.0, 0.0, 0.0, 0.0)
ob_light.lineart.crease_threshold = 0.0
ob_camera.location = (-5.628, 1.398, 13.5)
ob_camera.rotation_euler = (1.109, -0.0, -0.7562)
ob_camera.scale = (0.821, 0.821, 0.821)
ob_camera.lock_rotations_4d = False
ob_camera.empty_display_type = 'ARROWS'
ob_camera.color = (0.0, 0.0, 0.0, 0.0)
ob_camera.display_type = 'WIRE'
ob_camera.lineart.crease_threshold = 0.0

# ---- collection membership
scene.collection.objects.link(ob_cube_001)
scene.collection.objects.link(ob_cube_002)
scene.collection.objects.link(ob_cube_003)
scene.collection.objects.link(ob_cube_004)
scene.collection.objects.link(ob_cube_005)
scene.collection.objects.link(ob_cube_006)
scene.collection.objects.link(ob_cube_007)
scene.collection.objects.link(ob_cube_008)
scene.collection.objects.link(ob_cube_009)
scene.collection.objects.link(ob_cube_010)
scene.collection.objects.link(ob_cube_011)
scene.collection.objects.link(ob_cube_012)
scene.collection.objects.link(ob_cube_013)
scene.collection.objects.link(ob_cube_014)
scene.collection.objects.link(ob_cube_015)
scene.collection.objects.link(ob_cube_016)
scene.collection.objects.link(ob_cube_017)
scene.collection.objects.link(ob_cube_018)
scene.collection.objects.link(ob_cube)
col_collection.objects.link(ob_light)
col_collection.objects.link(ob_camera)

# ---- scene / render settings (as saved in the file)
scene.camera = ob_camera
scene.frame_start = 1; scene.frame_end = 250; scene.frame_set(1)
scene.render.engine = 'BLENDER_EEVEE_NEXT'
scene.cycles.use_denoising = False
scene.cycles.samples = 128
scene.cycles.sampling_pattern = 'TABULATED_SOBOL'
scene.cycles.use_adaptive_sampling = False
scene.cycles.use_light_tree = False
scene.view_settings.view_transform = 'Filmic'
bpy.context.view_layer.update()
